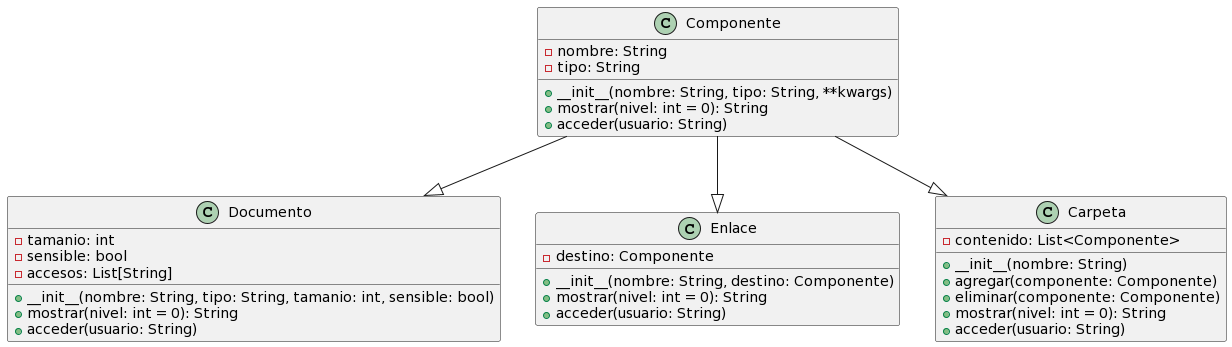

The diagram above was rendered by PlantUML. Its source (embedded in the PNG):
@startuml
class Componente {
  - nombre: String
  - tipo: String
  + __init__(nombre: String, tipo: String, **kwargs)
  + mostrar(nivel: int = 0): String
  + acceder(usuario: String)
}

class Documento {
  - tamanio: int
  - sensible: bool
  - accesos: List[String]
  + __init__(nombre: String, tipo: String, tamanio: int, sensible: bool)
  + mostrar(nivel: int = 0): String
  + acceder(usuario: String)
}

class Enlace {
  - destino: Componente
  + __init__(nombre: String, destino: Componente)
  + mostrar(nivel: int = 0): String
  + acceder(usuario: String)
}

class Carpeta {
  - contenido: List<Componente>
  + __init__(nombre: String)
  + agregar(componente: Componente)
  + eliminar(componente: Componente)
  + mostrar(nivel: int = 0): String
  + acceder(usuario: String)
}

Componente --|> Carpeta
Componente --|> Documento
Componente --|> Enlace
@enduml